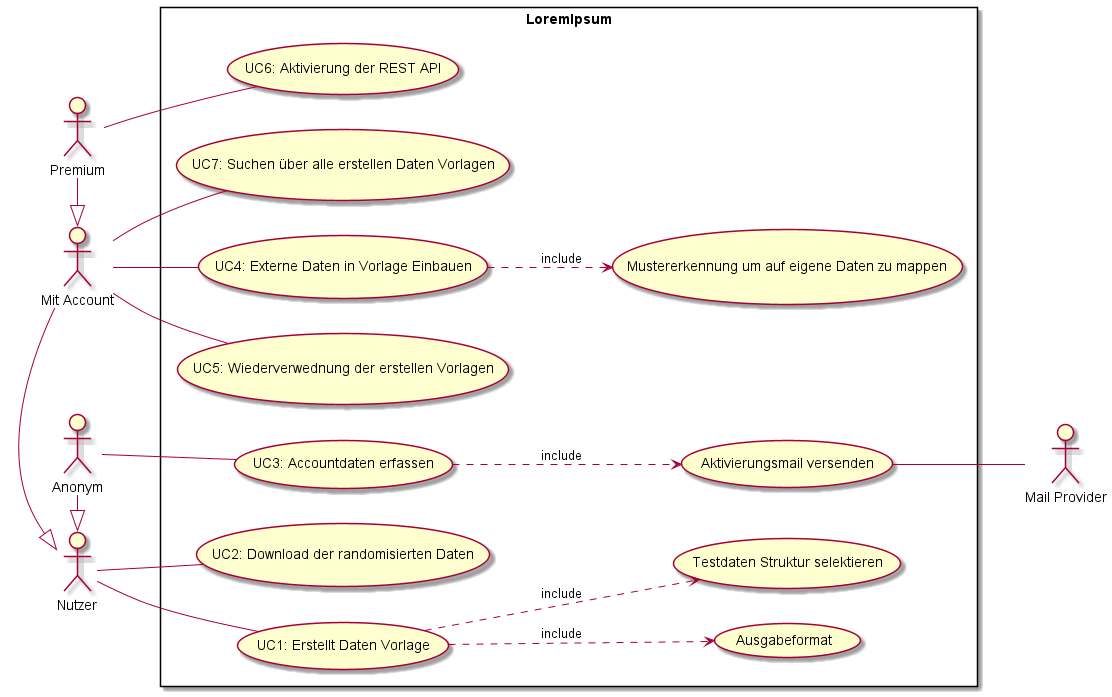

The diagram above was rendered by PlantUML. Its source (embedded in the PNG):
@startuml
left to right direction
actor "Nutzer" as u
actor "Anonym" as au
actor "Mit Account" as mau
actor "Premium" as pu
actor "Mail Provider" as mail

' Vererbung der Akteure
u <|-left- au
u <|-left- mau
mau <|-left- pu

rectangle LoremIpsum {
  usecase "UC2: Download der randomisierten Daten" as UC1
  usecase "UC1: Erstellt Daten Vorlage" as UC2
   UC2 .down.> (Ausgabeformat) : include
   UC2 .down.> (Testdaten Struktur selektieren) : include
  usecase "UC3: Accountdaten erfassen" as UC3
  usecase "Aktivierungsmail versenden" as UC3.1
  UC3 .down.> UC3.1: include
  usecase "UC4: Externe Daten in Vorlage Einbauen" as UC4
  usecase "Mustererkennung um auf eigene Daten zu mappen" as UC4.1
  UC4 .down.> UC4.1: include
  usecase "UC5: Wiederverwednung der erstellen Vorlagen" as UC5
  usecase "UC6: Aktivierung der REST API" as UC6
  usecase "UC7: Suchen über alle erstellen Daten Vorlagen" as UC7
}

u -- UC1
u -- UC2
au -- UC3
mau -- UC4
mau -- UC5
pu -- UC6
mau -- UC7
UC3.1 -- mail
@enduml